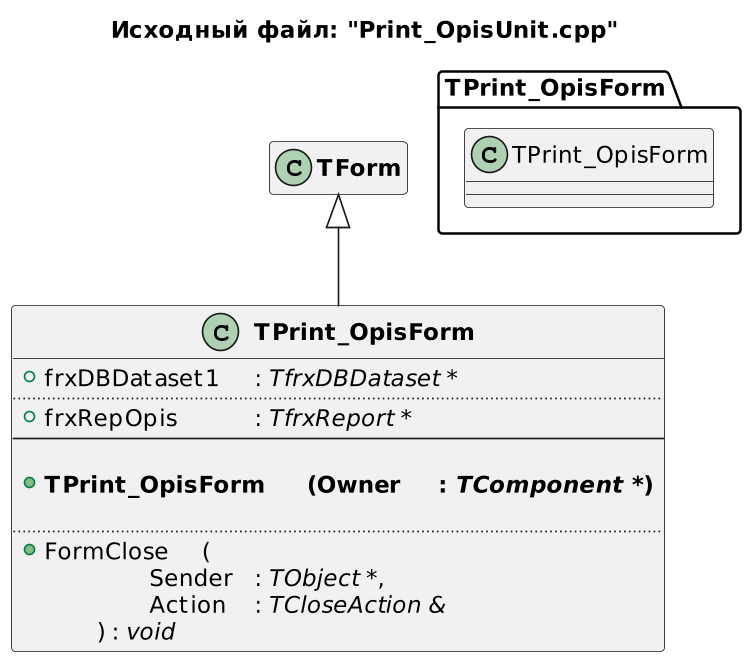

The diagram above was rendered by PlantUML. Its source (embedded in the PNG):
@startuml
title Исходный файл: "Print_OpisUnit.cpp"

scale 750 width

"<b>TPrint_OpisForm</b>" -up-|> "<b>TForm</b>"

hide "<b>TForm</b>" members

class "<b>TPrint_OpisForm</b>"
{
    + frxDBDataset1 \t: <i>TfrxDBDataset *</i>
    ..
    + frxRepOpis \t\t: <i>TfrxReport *</i>
    --
    
    + <b>TPrint_OpisForm \t(Owner \t: <i>TComponent *</i>)</b>

    ..
    + FormClose \t(
            \t\tSender \t: <i>TObject *</i>,
            \t\tAction \t: <i>TCloseAction &</i>
        \t) : <i>void</i>
}


package TPrint_OpisForm <<Folder>>
{
    class TPrint_OpisForm
    hide  members
}


' note right of "<b>TPrint_OpisForm</b>"::Save_Priv
' сохранение привелегий (сирота, Чаэс, инвалид)
' end note
@enduml